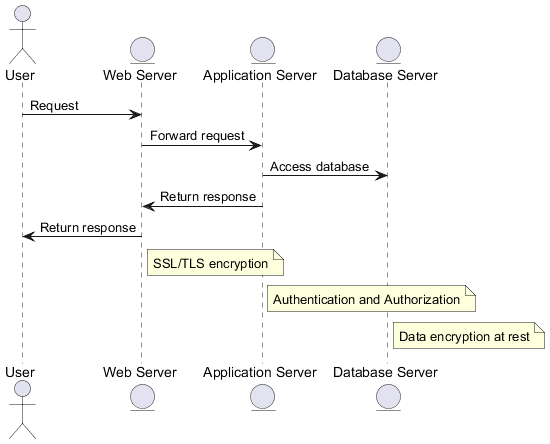

The diagram above was rendered by PlantUML. Its source (embedded in the PNG):
@startuml
actor User
entity "Web Server" as WebServer
entity "Application Server" as AppServer
entity "Database Server" as DBServer

User -> WebServer : Request
WebServer -> AppServer : Forward request
AppServer -> DBServer : Access database
AppServer -> WebServer : Return response
WebServer -> User : Return response

note right of WebServer
    SSL/TLS encryption
end note

note right of AppServer
    Authentication and Authorization
end note

note right of DBServer
    Data encryption at rest
end note

@enduml